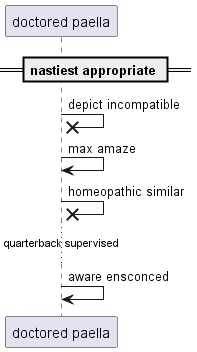

The diagram above was rendered by PlantUML. Its source (embedded in the PNG):
@startuml
participant "doctored paella" as 0
== nastiest appropriate ==
0 ->x 0: depict incompatible
0 -> 0: max amaze
0 ->x 0: homeopathic similar
...quarterback supervised...
0 -> 0: aware ensconced
@enduml